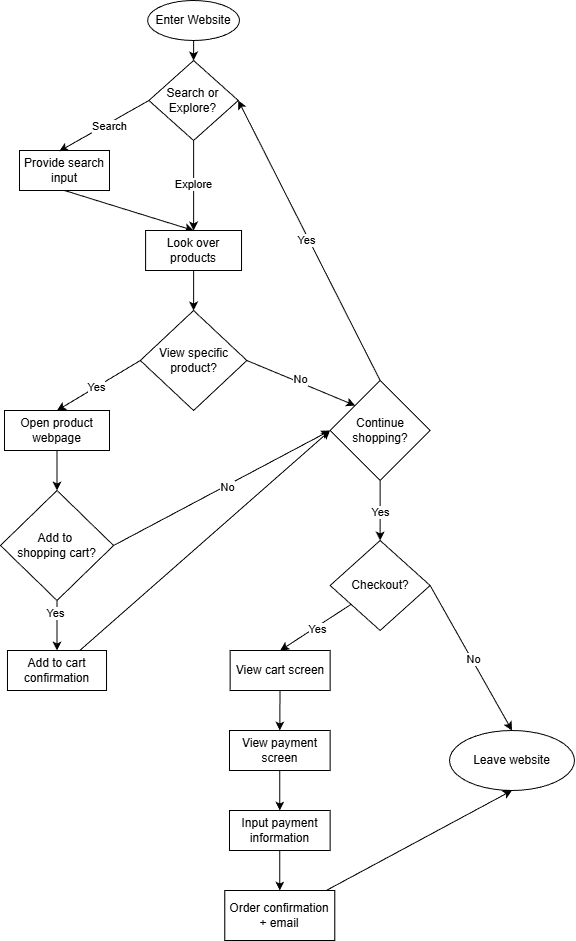

The diagram above was exported from draw.io. Its source (the exported page's mxGraphModel, read from the mxfile embedded in the PNG):
<mxGraphModel dx="1040" dy="469" grid="1" gridSize="10" guides="1" tooltips="1" connect="1" arrows="1" fold="1" page="1" pageScale="1" pageWidth="850" pageHeight="1100" math="0" shadow="0">
  <root>
    <mxCell id="0" />
    <mxCell id="1" parent="0" />
    <mxCell id="4" style="edgeStyle=none;html=1;entryX=0.5;entryY=0;entryDx=0;entryDy=0;" edge="1" parent="1" source="2" target="3">
      <mxGeometry relative="1" as="geometry" />
    </mxCell>
    <mxCell id="2" value="Enter Website" style="ellipse;whiteSpace=wrap;html=1;" vertex="1" parent="1">
      <mxGeometry x="338.13" y="30" width="91.87" height="40" as="geometry" />
    </mxCell>
    <mxCell id="10" style="edgeStyle=none;html=1;exitX=0.5;exitY=1;exitDx=0;exitDy=0;entryX=0.5;entryY=0;entryDx=0;entryDy=0;" edge="1" parent="1" source="3" target="8">
      <mxGeometry relative="1" as="geometry" />
    </mxCell>
    <mxCell id="13" value="Explore" style="edgeLabel;html=1;align=center;verticalAlign=middle;resizable=0;points=[];" vertex="1" connectable="0" parent="10">
      <mxGeometry x="-0.0356" y="-1" relative="1" as="geometry">
        <mxPoint as="offset" />
      </mxGeometry>
    </mxCell>
    <mxCell id="3" value="Search or Explore?" style="rhombus;whiteSpace=wrap;html=1;" vertex="1" parent="1">
      <mxGeometry x="339.38" y="90" width="89.38" height="80" as="geometry" />
    </mxCell>
    <mxCell id="9" style="edgeStyle=none;html=1;exitX=0.5;exitY=1;exitDx=0;exitDy=0;entryX=0.5;entryY=0;entryDx=0;entryDy=0;" edge="1" parent="1" source="5" target="8">
      <mxGeometry relative="1" as="geometry" />
    </mxCell>
    <mxCell id="5" value="Provide search input" style="rounded=0;whiteSpace=wrap;html=1;" vertex="1" parent="1">
      <mxGeometry x="210" y="180" width="90" height="40" as="geometry" />
    </mxCell>
    <mxCell id="6" style="edgeStyle=none;html=1;exitX=0;exitY=0.5;exitDx=0;exitDy=0;entryX=0.442;entryY=0.017;entryDx=0;entryDy=0;entryPerimeter=0;" edge="1" parent="1" source="3" target="5">
      <mxGeometry relative="1" as="geometry" />
    </mxCell>
    <mxCell id="7" value="Search" style="edgeLabel;html=1;align=center;verticalAlign=middle;resizable=0;points=[];" vertex="1" connectable="0" parent="6">
      <mxGeometry x="-0.0783" y="2" relative="1" as="geometry">
        <mxPoint as="offset" />
      </mxGeometry>
    </mxCell>
    <mxCell id="15" style="edgeStyle=none;html=1;exitX=0.5;exitY=1;exitDx=0;exitDy=0;entryX=0.5;entryY=0;entryDx=0;entryDy=0;" edge="1" parent="1" source="8" target="14">
      <mxGeometry relative="1" as="geometry" />
    </mxCell>
    <mxCell id="8" value="Look over products" style="rounded=0;whiteSpace=wrap;html=1;" vertex="1" parent="1">
      <mxGeometry x="336.11" y="260" width="95.93" height="40" as="geometry" />
    </mxCell>
    <mxCell id="17" style="edgeStyle=none;html=1;exitX=0;exitY=0.5;exitDx=0;exitDy=0;entryX=0.5;entryY=0;entryDx=0;entryDy=0;" edge="1" parent="1" source="14" target="16">
      <mxGeometry relative="1" as="geometry" />
    </mxCell>
    <mxCell id="18" value="Yes" style="edgeLabel;html=1;align=center;verticalAlign=middle;resizable=0;points=[];" vertex="1" connectable="0" parent="17">
      <mxGeometry x="0.0548" relative="1" as="geometry">
        <mxPoint as="offset" />
      </mxGeometry>
    </mxCell>
    <mxCell id="20" style="edgeStyle=none;html=1;exitX=1;exitY=0.5;exitDx=0;exitDy=0;entryX=0;entryY=0;entryDx=0;entryDy=0;" edge="1" parent="1" source="14" target="22">
      <mxGeometry relative="1" as="geometry">
        <mxPoint x="620" y="600" as="targetPoint" />
      </mxGeometry>
    </mxCell>
    <mxCell id="21" value="No" style="edgeLabel;html=1;align=center;verticalAlign=middle;resizable=0;points=[];" vertex="1" connectable="0" parent="20">
      <mxGeometry x="-0.0388" y="3" relative="1" as="geometry">
        <mxPoint as="offset" />
      </mxGeometry>
    </mxCell>
    <mxCell id="14" value="View specific product?" style="rhombus;whiteSpace=wrap;html=1;" vertex="1" parent="1">
      <mxGeometry x="330.8" y="340" width="106.55" height="100" as="geometry" />
    </mxCell>
    <mxCell id="24" style="edgeStyle=none;html=1;exitX=0.5;exitY=1;exitDx=0;exitDy=0;entryX=0.5;entryY=0;entryDx=0;entryDy=0;" edge="1" parent="1" source="16" target="23">
      <mxGeometry relative="1" as="geometry" />
    </mxCell>
    <mxCell id="16" value="Open product webpage" style="rounded=0;whiteSpace=wrap;html=1;" vertex="1" parent="1">
      <mxGeometry x="195" y="440" width="105" height="40" as="geometry" />
    </mxCell>
    <mxCell id="33" style="edgeStyle=none;html=1;exitX=0.5;exitY=0;exitDx=0;exitDy=0;entryX=1;entryY=0.5;entryDx=0;entryDy=0;" edge="1" parent="1" source="22" target="3">
      <mxGeometry relative="1" as="geometry" />
    </mxCell>
    <mxCell id="34" value="Yes" style="edgeLabel;html=1;align=center;verticalAlign=middle;resizable=0;points=[];" vertex="1" connectable="0" parent="33">
      <mxGeometry x="0.0082" y="3" relative="1" as="geometry">
        <mxPoint as="offset" />
      </mxGeometry>
    </mxCell>
    <mxCell id="37" style="edgeStyle=none;html=1;entryX=0.5;entryY=0;entryDx=0;entryDy=0;" edge="1" parent="1" source="22" target="36">
      <mxGeometry relative="1" as="geometry" />
    </mxCell>
    <mxCell id="38" value="Yes" style="edgeLabel;html=1;align=center;verticalAlign=middle;resizable=0;points=[];" vertex="1" connectable="0" parent="37">
      <mxGeometry x="0.0231" relative="1" as="geometry">
        <mxPoint as="offset" />
      </mxGeometry>
    </mxCell>
    <mxCell id="22" value="Continue shopping?" style="rhombus;whiteSpace=wrap;html=1;" vertex="1" parent="1">
      <mxGeometry x="520.62" y="410" width="100" height="100" as="geometry" />
    </mxCell>
    <mxCell id="25" style="edgeStyle=none;html=1;entryX=0;entryY=0.5;entryDx=0;entryDy=0;exitX=1;exitY=0.5;exitDx=0;exitDy=0;" edge="1" parent="1" source="23" target="22">
      <mxGeometry relative="1" as="geometry" />
    </mxCell>
    <mxCell id="26" value="No" style="edgeLabel;html=1;align=center;verticalAlign=middle;resizable=0;points=[];" vertex="1" connectable="0" parent="25">
      <mxGeometry x="0.0423" y="-1" relative="1" as="geometry">
        <mxPoint as="offset" />
      </mxGeometry>
    </mxCell>
    <mxCell id="29" style="edgeStyle=none;html=1;exitX=0.5;exitY=1;exitDx=0;exitDy=0;entryX=0.5;entryY=0;entryDx=0;entryDy=0;" edge="1" parent="1" source="23" target="28">
      <mxGeometry relative="1" as="geometry" />
    </mxCell>
    <mxCell id="32" value="Yes" style="edgeLabel;html=1;align=center;verticalAlign=middle;resizable=0;points=[];" vertex="1" connectable="0" parent="29">
      <mxGeometry x="-0.4805" y="-2" relative="1" as="geometry">
        <mxPoint as="offset" />
      </mxGeometry>
    </mxCell>
    <mxCell id="23" value="Add to&amp;nbsp;&lt;div&gt;&lt;font style=&quot;color: rgb(0, 0, 0);&quot;&gt;shopping cart?&lt;/font&gt;&lt;/div&gt;" style="rhombus;whiteSpace=wrap;html=1;" vertex="1" parent="1">
      <mxGeometry x="190.94" y="520" width="113.12" height="110" as="geometry" />
    </mxCell>
    <mxCell id="31" style="edgeStyle=none;html=1;entryX=0;entryY=0.5;entryDx=0;entryDy=0;" edge="1" parent="1" source="28" target="22">
      <mxGeometry relative="1" as="geometry">
        <mxPoint x="560" y="600" as="targetPoint" />
      </mxGeometry>
    </mxCell>
    <mxCell id="28" value="Add to cart confirmation" style="rounded=0;whiteSpace=wrap;html=1;" vertex="1" parent="1">
      <mxGeometry x="197.97" y="680" width="99.06" height="40" as="geometry" />
    </mxCell>
    <mxCell id="41" style="edgeStyle=none;html=1;exitX=1;exitY=0.5;exitDx=0;exitDy=0;entryX=0.5;entryY=0;entryDx=0;entryDy=0;" edge="1" parent="1" source="36" target="40">
      <mxGeometry relative="1" as="geometry" />
    </mxCell>
    <mxCell id="42" value="No" style="edgeLabel;html=1;align=center;verticalAlign=middle;resizable=0;points=[];" vertex="1" connectable="0" parent="41">
      <mxGeometry x="0.0026" relative="1" as="geometry">
        <mxPoint x="2" as="offset" />
      </mxGeometry>
    </mxCell>
    <mxCell id="43" style="edgeStyle=none;html=1;entryX=0.5;entryY=0;entryDx=0;entryDy=0;" edge="1" parent="1" source="36" target="39">
      <mxGeometry relative="1" as="geometry" />
    </mxCell>
    <mxCell id="44" value="Yes" style="edgeLabel;html=1;align=center;verticalAlign=middle;resizable=0;points=[];" vertex="1" connectable="0" parent="43">
      <mxGeometry x="-0.0039" y="2" relative="1" as="geometry">
        <mxPoint as="offset" />
      </mxGeometry>
    </mxCell>
    <mxCell id="36" value="Checkout?" style="rhombus;whiteSpace=wrap;html=1;" vertex="1" parent="1">
      <mxGeometry x="520.61" y="570" width="100.01" height="90" as="geometry" />
    </mxCell>
    <mxCell id="46" style="edgeStyle=none;html=1;entryX=0.5;entryY=0;entryDx=0;entryDy=0;" edge="1" parent="1" source="39" target="45">
      <mxGeometry relative="1" as="geometry" />
    </mxCell>
    <mxCell id="39" value="View cart screen" style="rounded=0;whiteSpace=wrap;html=1;" vertex="1" parent="1">
      <mxGeometry x="420.62" y="680" width="100" height="40" as="geometry" />
    </mxCell>
    <mxCell id="40" value="Leave website" style="ellipse;whiteSpace=wrap;html=1;" vertex="1" parent="1">
      <mxGeometry x="640" y="760" width="125" height="60" as="geometry" />
    </mxCell>
    <mxCell id="49" style="edgeStyle=none;html=1;entryX=0.5;entryY=0;entryDx=0;entryDy=0;" edge="1" parent="1" source="45" target="48">
      <mxGeometry relative="1" as="geometry" />
    </mxCell>
    <mxCell id="45" value="View payment screen" style="rounded=0;whiteSpace=wrap;html=1;" vertex="1" parent="1">
      <mxGeometry x="419.99" y="760" width="100.62" height="40" as="geometry" />
    </mxCell>
    <mxCell id="51" style="edgeStyle=none;html=1;" edge="1" parent="1" source="48" target="50">
      <mxGeometry relative="1" as="geometry" />
    </mxCell>
    <mxCell id="48" value="Input payment information" style="rounded=0;whiteSpace=wrap;html=1;" vertex="1" parent="1">
      <mxGeometry x="419.99" y="840" width="100.62" height="40" as="geometry" />
    </mxCell>
    <mxCell id="52" style="edgeStyle=none;html=1;entryX=0.5;entryY=1;entryDx=0;entryDy=0;" edge="1" parent="1" source="50" target="40">
      <mxGeometry relative="1" as="geometry" />
    </mxCell>
    <mxCell id="50" value="Order confirmation + email" style="rounded=0;whiteSpace=wrap;html=1;" vertex="1" parent="1">
      <mxGeometry x="415.3" y="920" width="110.01" height="50" as="geometry" />
    </mxCell>
  </root>
</mxGraphModel>